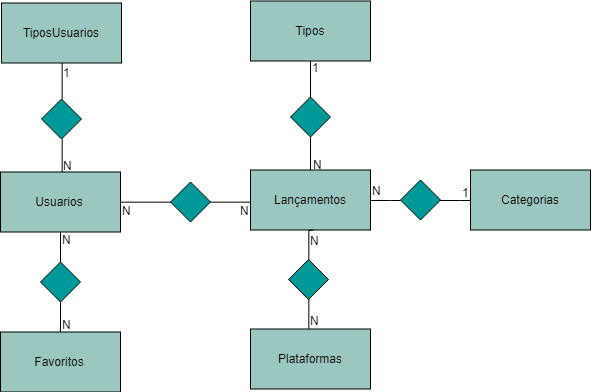

The diagram above was exported from draw.io. Its source (the exported page's mxGraphModel, read from the mxfile embedded in the PNG):
<mxGraphModel dx="2770" dy="1327" grid="1" gridSize="10" guides="1" tooltips="1" connect="1" arrows="1" fold="1" page="1" pageScale="1" pageWidth="827" pageHeight="1169" math="0" shadow="0">
  <root>
    <mxCell id="0" />
    <mxCell id="1" parent="0" />
    <mxCell id="QArouTI39dTcrjgjhfHM-7" style="edgeStyle=orthogonalEdgeStyle;rounded=0;orthogonalLoop=1;jettySize=auto;html=1;exitX=0.5;exitY=1;exitDx=0;exitDy=0;entryX=0.5;entryY=0;entryDx=0;entryDy=0;endArrow=none;endFill=0;" parent="1" source="QArouTI39dTcrjgjhfHM-8" target="QArouTI39dTcrjgjhfHM-6" edge="1">
      <mxGeometry relative="1" as="geometry" />
    </mxCell>
    <mxCell id="KYoTXMCa0_kqZR8jIY1s-1" style="edgeStyle=orthogonalEdgeStyle;rounded=0;orthogonalLoop=1;jettySize=auto;html=1;exitX=1;exitY=0.5;exitDx=0;exitDy=0;endArrow=none;endFill=0;" edge="1" parent="1" source="QArouTI39dTcrjgjhfHM-1" target="QArouTI39dTcrjgjhfHM-2">
      <mxGeometry relative="1" as="geometry">
        <Array as="points">
          <mxPoint x="405" y="569.5" />
          <mxPoint x="405" y="569.5" />
        </Array>
      </mxGeometry>
    </mxCell>
    <mxCell id="QArouTI39dTcrjgjhfHM-1" value="Usuarios" style="rounded=0;whiteSpace=wrap;html=1;fillColor=#9AC7BF;" parent="1" vertex="1">
      <mxGeometry x="165" y="539.5" width="120" height="60" as="geometry" />
    </mxCell>
    <mxCell id="KYoTXMCa0_kqZR8jIY1s-2" style="edgeStyle=orthogonalEdgeStyle;rounded=0;orthogonalLoop=1;jettySize=auto;html=1;entryX=0;entryY=0.5;entryDx=0;entryDy=0;endArrow=none;endFill=0;" edge="1" parent="1" source="KYoTXMCa0_kqZR8jIY1s-27" target="QArouTI39dTcrjgjhfHM-3">
      <mxGeometry relative="1" as="geometry" />
    </mxCell>
    <mxCell id="QArouTI39dTcrjgjhfHM-2" value="Lançamentos" style="rounded=0;whiteSpace=wrap;html=1;fillColor=#9AC7BF;" parent="1" vertex="1">
      <mxGeometry x="415" y="537.5" width="120" height="60" as="geometry" />
    </mxCell>
    <mxCell id="QArouTI39dTcrjgjhfHM-3" value="Categorias" style="rounded=0;whiteSpace=wrap;html=1;fillColor=#9AC7BF;" parent="1" vertex="1">
      <mxGeometry x="635" y="537.5" width="120" height="60" as="geometry" />
    </mxCell>
    <mxCell id="QArouTI39dTcrjgjhfHM-4" value="Plataformas" style="rounded=0;whiteSpace=wrap;html=1;fillColor=#9AC7BF;" parent="1" vertex="1">
      <mxGeometry x="415" y="696.5" width="120" height="60" as="geometry" />
    </mxCell>
    <mxCell id="QArouTI39dTcrjgjhfHM-6" value="Favoritos" style="rounded=0;whiteSpace=wrap;html=1;fillColor=#9AC7BF;" parent="1" vertex="1">
      <mxGeometry x="165" y="699.5" width="120" height="60" as="geometry" />
    </mxCell>
    <mxCell id="QArouTI39dTcrjgjhfHM-8" value="" style="rhombus;whiteSpace=wrap;html=1;fillColor=#009999;" parent="1" vertex="1">
      <mxGeometry x="205" y="629.5" width="40" height="40" as="geometry" />
    </mxCell>
    <mxCell id="QArouTI39dTcrjgjhfHM-9" style="edgeStyle=orthogonalEdgeStyle;rounded=0;orthogonalLoop=1;jettySize=auto;html=1;exitX=0.5;exitY=1;exitDx=0;exitDy=0;entryX=0.5;entryY=0;entryDx=0;entryDy=0;endArrow=none;endFill=0;" parent="1" source="QArouTI39dTcrjgjhfHM-1" target="QArouTI39dTcrjgjhfHM-8" edge="1">
      <mxGeometry relative="1" as="geometry">
        <mxPoint x="225" y="599.5" as="sourcePoint" />
        <mxPoint x="225" y="699.5" as="targetPoint" />
      </mxGeometry>
    </mxCell>
    <mxCell id="QArouTI39dTcrjgjhfHM-12" value="N" style="text;html=1;resizable=0;points=[];autosize=1;align=left;verticalAlign=top;spacingTop=-4;" parent="1" vertex="1">
      <mxGeometry x="225" y="597.5" width="20" height="20" as="geometry" />
    </mxCell>
    <mxCell id="QArouTI39dTcrjgjhfHM-13" value="N" style="text;html=1;resizable=0;points=[];autosize=1;align=left;verticalAlign=top;spacingTop=-4;" parent="1" vertex="1">
      <mxGeometry x="225" y="682.5" width="20" height="20" as="geometry" />
    </mxCell>
    <mxCell id="KYoTXMCa0_kqZR8jIY1s-8" style="edgeStyle=orthogonalEdgeStyle;rounded=0;orthogonalLoop=1;jettySize=auto;html=1;entryX=0.5;entryY=0;entryDx=0;entryDy=0;endArrow=none;endFill=0;" edge="1" parent="1" source="KYoTXMCa0_kqZR8jIY1s-4" target="KYoTXMCa0_kqZR8jIY1s-6">
      <mxGeometry relative="1" as="geometry" />
    </mxCell>
    <mxCell id="KYoTXMCa0_kqZR8jIY1s-4" value="TiposUsuarios" style="rounded=0;whiteSpace=wrap;html=1;fillColor=#9AC7BF;" vertex="1" parent="1">
      <mxGeometry x="166" y="370.5" width="120" height="60" as="geometry" />
    </mxCell>
    <mxCell id="KYoTXMCa0_kqZR8jIY1s-5" style="edgeStyle=orthogonalEdgeStyle;rounded=0;orthogonalLoop=1;jettySize=auto;html=1;exitX=0.5;exitY=1;exitDx=0;exitDy=0;entryX=0.5;entryY=0;entryDx=0;entryDy=0;endArrow=none;endFill=0;" edge="1" source="KYoTXMCa0_kqZR8jIY1s-6" parent="1">
      <mxGeometry relative="1" as="geometry">
        <mxPoint x="226" y="539.5" as="targetPoint" />
      </mxGeometry>
    </mxCell>
    <mxCell id="KYoTXMCa0_kqZR8jIY1s-6" value="" style="rhombus;whiteSpace=wrap;html=1;fillColor=#009999;" vertex="1" parent="1">
      <mxGeometry x="206" y="466.5" width="40" height="40" as="geometry" />
    </mxCell>
    <mxCell id="KYoTXMCa0_kqZR8jIY1s-9" style="edgeStyle=orthogonalEdgeStyle;rounded=0;orthogonalLoop=1;jettySize=auto;html=1;entryX=0.5;entryY=0;entryDx=0;entryDy=0;endArrow=none;endFill=0;" edge="1" source="KYoTXMCa0_kqZR8jIY1s-11" target="KYoTXMCa0_kqZR8jIY1s-12" parent="1">
      <mxGeometry relative="1" as="geometry" />
    </mxCell>
    <mxCell id="KYoTXMCa0_kqZR8jIY1s-10" style="edgeStyle=orthogonalEdgeStyle;rounded=0;orthogonalLoop=1;jettySize=auto;html=1;exitX=0.5;exitY=1;exitDx=0;exitDy=0;entryX=0.5;entryY=0;entryDx=0;entryDy=0;endArrow=none;endFill=0;" edge="1" source="KYoTXMCa0_kqZR8jIY1s-12" parent="1">
      <mxGeometry relative="1" as="geometry">
        <mxPoint x="475" y="537.5" as="targetPoint" />
      </mxGeometry>
    </mxCell>
    <mxCell id="KYoTXMCa0_kqZR8jIY1s-11" value="Tipos" style="rounded=0;whiteSpace=wrap;html=1;fillColor=#9AC7BF;" vertex="1" parent="1">
      <mxGeometry x="415" y="368.5" width="120" height="60" as="geometry" />
    </mxCell>
    <mxCell id="KYoTXMCa0_kqZR8jIY1s-12" value="" style="rhombus;whiteSpace=wrap;html=1;fillColor=#009999;" vertex="1" parent="1">
      <mxGeometry x="455" y="464.5" width="40" height="40" as="geometry" />
    </mxCell>
    <mxCell id="KYoTXMCa0_kqZR8jIY1s-13" value="N" style="text;html=1;resizable=0;points=[];autosize=1;align=left;verticalAlign=top;spacingTop=-4;" vertex="1" parent="1">
      <mxGeometry x="226" y="523.5" width="20" height="20" as="geometry" />
    </mxCell>
    <mxCell id="KYoTXMCa0_kqZR8jIY1s-14" value="1" style="text;html=1;resizable=0;points=[];autosize=1;align=left;verticalAlign=top;spacingTop=-4;" vertex="1" parent="1">
      <mxGeometry x="226" y="430.5" width="20" height="20" as="geometry" />
    </mxCell>
    <mxCell id="KYoTXMCa0_kqZR8jIY1s-15" value="N" style="text;html=1;resizable=0;points=[];autosize=1;align=left;verticalAlign=top;spacingTop=-4;" vertex="1" parent="1">
      <mxGeometry x="476" y="522.5" width="20" height="20" as="geometry" />
    </mxCell>
    <mxCell id="KYoTXMCa0_kqZR8jIY1s-17" value="1" style="text;html=1;resizable=0;points=[];autosize=1;align=left;verticalAlign=top;spacingTop=-4;" vertex="1" parent="1">
      <mxGeometry x="475" y="426.5" width="20" height="20" as="geometry" />
    </mxCell>
    <mxCell id="KYoTXMCa0_kqZR8jIY1s-21" value="" style="rhombus;whiteSpace=wrap;html=1;fillColor=#009999;" vertex="1" parent="1">
      <mxGeometry x="335" y="549.5" width="40" height="40" as="geometry" />
    </mxCell>
    <mxCell id="KYoTXMCa0_kqZR8jIY1s-25" style="edgeStyle=orthogonalEdgeStyle;rounded=0;orthogonalLoop=1;jettySize=auto;html=1;exitX=0.5;exitY=1;exitDx=0;exitDy=0;entryX=0.425;entryY=0;entryDx=0;entryDy=0;entryPerimeter=0;endArrow=none;endFill=0;" edge="1" parent="1">
      <mxGeometry relative="1" as="geometry">
        <Array as="points" />
        <mxPoint x="478" y="597.5" as="sourcePoint" />
        <mxPoint x="473" y="629.5" as="targetPoint" />
      </mxGeometry>
    </mxCell>
    <mxCell id="KYoTXMCa0_kqZR8jIY1s-27" value="" style="rhombus;whiteSpace=wrap;html=1;fillColor=#009999;" vertex="1" parent="1">
      <mxGeometry x="565" y="547.5" width="40" height="40" as="geometry" />
    </mxCell>
    <mxCell id="KYoTXMCa0_kqZR8jIY1s-29" style="edgeStyle=orthogonalEdgeStyle;rounded=0;orthogonalLoop=1;jettySize=auto;html=1;entryX=0;entryY=0.5;entryDx=0;entryDy=0;endArrow=none;endFill=0;" edge="1" parent="1" source="QArouTI39dTcrjgjhfHM-2" target="KYoTXMCa0_kqZR8jIY1s-27">
      <mxGeometry relative="1" as="geometry">
        <mxPoint x="535" y="567.5" as="sourcePoint" />
        <mxPoint x="635" y="567.5" as="targetPoint" />
      </mxGeometry>
    </mxCell>
    <mxCell id="KYoTXMCa0_kqZR8jIY1s-32" value="" style="edgeStyle=orthogonalEdgeStyle;rounded=0;orthogonalLoop=1;jettySize=auto;html=1;endArrow=none;endFill=0;" edge="1" parent="1">
      <mxGeometry relative="1" as="geometry">
        <mxPoint x="473" y="665" as="sourcePoint" />
        <mxPoint x="473" y="696.5" as="targetPoint" />
        <Array as="points">
          <mxPoint x="473" y="680.5" />
          <mxPoint x="473" y="680.5" />
        </Array>
      </mxGeometry>
    </mxCell>
    <mxCell id="KYoTXMCa0_kqZR8jIY1s-31" value="" style="rhombus;whiteSpace=wrap;html=1;fillColor=#009999;" vertex="1" parent="1">
      <mxGeometry x="453" y="627" width="40" height="40" as="geometry" />
    </mxCell>
    <mxCell id="KYoTXMCa0_kqZR8jIY1s-33" value="N" style="text;html=1;resizable=0;points=[];autosize=1;align=left;verticalAlign=top;spacingTop=-4;" vertex="1" parent="1">
      <mxGeometry x="285" y="569.5" width="20" height="20" as="geometry" />
    </mxCell>
    <mxCell id="KYoTXMCa0_kqZR8jIY1s-34" value="N" style="text;html=1;resizable=0;points=[];autosize=1;align=left;verticalAlign=top;spacingTop=-4;" vertex="1" parent="1">
      <mxGeometry x="403" y="569.5" width="20" height="20" as="geometry" />
    </mxCell>
    <mxCell id="KYoTXMCa0_kqZR8jIY1s-35" value="N" style="text;html=1;resizable=0;points=[];autosize=1;align=left;verticalAlign=top;spacingTop=-4;" vertex="1" parent="1">
      <mxGeometry x="473" y="599.5" width="20" height="20" as="geometry" />
    </mxCell>
    <mxCell id="KYoTXMCa0_kqZR8jIY1s-36" value="N" style="text;html=1;resizable=0;points=[];autosize=1;align=left;verticalAlign=top;spacingTop=-4;" vertex="1" parent="1">
      <mxGeometry x="473" y="679.5" width="20" height="20" as="geometry" />
    </mxCell>
    <mxCell id="KYoTXMCa0_kqZR8jIY1s-37" value="N" style="text;html=1;resizable=0;points=[];autosize=1;align=left;verticalAlign=top;spacingTop=-4;" vertex="1" parent="1">
      <mxGeometry x="535" y="549.5" width="20" height="20" as="geometry" />
    </mxCell>
    <mxCell id="KYoTXMCa0_kqZR8jIY1s-38" value="1" style="text;html=1;resizable=0;points=[];autosize=1;align=left;verticalAlign=top;spacingTop=-4;" vertex="1" parent="1">
      <mxGeometry x="625" y="550.5" width="20" height="20" as="geometry" />
    </mxCell>
  </root>
</mxGraphModel>